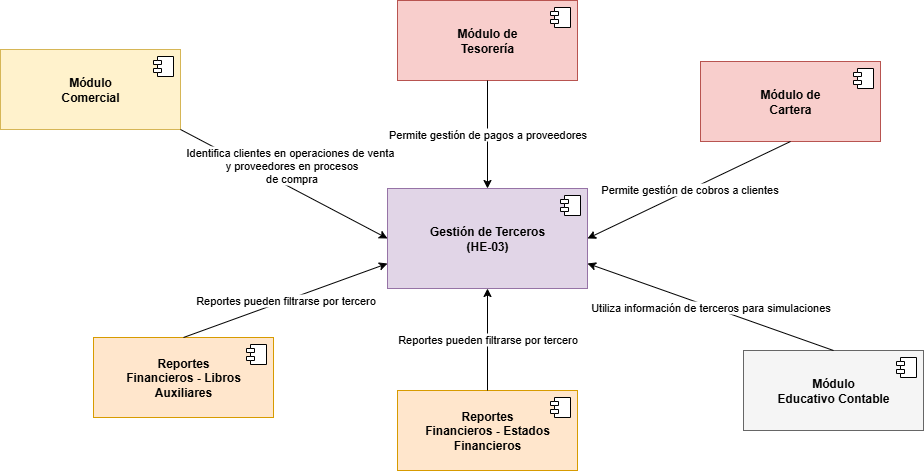

The diagram above was exported from draw.io. Its source (the exported page's mxGraphModel, read from the mxfile embedded in the PNG):
<mxGraphModel dx="1272" dy="1279" grid="0" gridSize="10" guides="1" tooltips="1" connect="1" arrows="1" fold="1" page="0" pageScale="1" pageWidth="827" pageHeight="1169" math="0" shadow="0">
  <root>
    <mxCell id="POznigIBmlAHoYkrVXnE-0" />
    <mxCell id="POznigIBmlAHoYkrVXnE-1" parent="POznigIBmlAHoYkrVXnE-0" />
    <mxCell id="eoyAQxcyZwRNu4DfYRFp-0" value="&lt;div&gt;&lt;b&gt;Gestión de Terceros&lt;/b&gt;&lt;/div&gt;&lt;div&gt;&lt;b&gt;(HE-03)&lt;/b&gt;&lt;/div&gt;" style="html=1;dropTarget=0;whiteSpace=wrap;fillColor=#e1d5e7;strokeColor=#9673a6;" parent="POznigIBmlAHoYkrVXnE-1" vertex="1">
      <mxGeometry x="276" y="-540" width="200" height="100" as="geometry" />
    </mxCell>
    <mxCell id="eoyAQxcyZwRNu4DfYRFp-1" value="" style="shape=module;jettyWidth=8;jettyHeight=4;" parent="eoyAQxcyZwRNu4DfYRFp-0" vertex="1">
      <mxGeometry x="1" width="20" height="20" relative="1" as="geometry">
        <mxPoint x="-27" y="7" as="offset" />
      </mxGeometry>
    </mxCell>
    <mxCell id="eoyAQxcyZwRNu4DfYRFp-2" value="&lt;div&gt;&lt;b&gt;Módulo&lt;/b&gt;&lt;/div&gt;&lt;div&gt;&lt;b&gt;Comercial&lt;/b&gt;&lt;/div&gt;" style="html=1;dropTarget=0;whiteSpace=wrap;fillColor=#fff2cc;strokeColor=#d6b656;" parent="POznigIBmlAHoYkrVXnE-1" vertex="1">
      <mxGeometry x="-111" y="-679" width="180" height="80" as="geometry" />
    </mxCell>
    <mxCell id="eoyAQxcyZwRNu4DfYRFp-3" value="" style="shape=module;jettyWidth=8;jettyHeight=4;" parent="eoyAQxcyZwRNu4DfYRFp-2" vertex="1">
      <mxGeometry x="1" width="20" height="20" relative="1" as="geometry">
        <mxPoint x="-27" y="7" as="offset" />
      </mxGeometry>
    </mxCell>
    <mxCell id="eoyAQxcyZwRNu4DfYRFp-4" value="&lt;div&gt;&lt;b&gt;Módulo de&lt;/b&gt;&lt;/div&gt;&lt;div&gt;&lt;b&gt;Tesorería&lt;/b&gt;&lt;/div&gt;" style="html=1;dropTarget=0;whiteSpace=wrap;fillColor=#f8cecc;strokeColor=#b85450;" parent="POznigIBmlAHoYkrVXnE-1" vertex="1">
      <mxGeometry x="286" y="-728" width="180" height="80" as="geometry" />
    </mxCell>
    <mxCell id="eoyAQxcyZwRNu4DfYRFp-5" value="" style="shape=module;jettyWidth=8;jettyHeight=4;" parent="eoyAQxcyZwRNu4DfYRFp-4" vertex="1">
      <mxGeometry x="1" width="20" height="20" relative="1" as="geometry">
        <mxPoint x="-27" y="7" as="offset" />
      </mxGeometry>
    </mxCell>
    <mxCell id="eoyAQxcyZwRNu4DfYRFp-6" value="&lt;div&gt;&lt;b&gt;Módulo de&lt;/b&gt;&lt;/div&gt;&lt;div&gt;&lt;b&gt;Cartera&lt;/b&gt;&lt;/div&gt;" style="html=1;dropTarget=0;whiteSpace=wrap;fillColor=#f8cecc;strokeColor=#b85450;" parent="POznigIBmlAHoYkrVXnE-1" vertex="1">
      <mxGeometry x="589" y="-667" width="180" height="80" as="geometry" />
    </mxCell>
    <mxCell id="eoyAQxcyZwRNu4DfYRFp-7" value="" style="shape=module;jettyWidth=8;jettyHeight=4;" parent="eoyAQxcyZwRNu4DfYRFp-6" vertex="1">
      <mxGeometry x="1" width="20" height="20" relative="1" as="geometry">
        <mxPoint x="-27" y="7" as="offset" />
      </mxGeometry>
    </mxCell>
    <mxCell id="eoyAQxcyZwRNu4DfYRFp-8" value="&lt;div&gt;&lt;b&gt;Reportes&lt;/b&gt;&lt;/div&gt;&lt;div&gt;&lt;b&gt;Financieros - Libros&lt;/b&gt;&lt;/div&gt;&lt;div&gt;&lt;b&gt;Auxiliares&lt;/b&gt;&lt;/div&gt;" style="html=1;dropTarget=0;whiteSpace=wrap;fillColor=#ffe6cc;strokeColor=#d79b00;" parent="POznigIBmlAHoYkrVXnE-1" vertex="1">
      <mxGeometry x="-18" y="-391" width="180" height="80" as="geometry" />
    </mxCell>
    <mxCell id="eoyAQxcyZwRNu4DfYRFp-9" value="" style="shape=module;jettyWidth=8;jettyHeight=4;" parent="eoyAQxcyZwRNu4DfYRFp-8" vertex="1">
      <mxGeometry x="1" width="20" height="20" relative="1" as="geometry">
        <mxPoint x="-27" y="7" as="offset" />
      </mxGeometry>
    </mxCell>
    <mxCell id="eoyAQxcyZwRNu4DfYRFp-10" value="&lt;div&gt;&lt;b&gt;Reportes&lt;/b&gt;&lt;/div&gt;&lt;div&gt;&lt;b&gt;Financieros - Estados&lt;/b&gt;&lt;/div&gt;&lt;div&gt;&lt;b&gt;Financieros&lt;/b&gt;&lt;/div&gt;" style="html=1;dropTarget=0;whiteSpace=wrap;fillColor=#ffe6cc;strokeColor=#d79b00;" parent="POznigIBmlAHoYkrVXnE-1" vertex="1">
      <mxGeometry x="286" y="-338" width="180" height="80" as="geometry" />
    </mxCell>
    <mxCell id="eoyAQxcyZwRNu4DfYRFp-11" value="" style="shape=module;jettyWidth=8;jettyHeight=4;" parent="eoyAQxcyZwRNu4DfYRFp-10" vertex="1">
      <mxGeometry x="1" width="20" height="20" relative="1" as="geometry">
        <mxPoint x="-27" y="7" as="offset" />
      </mxGeometry>
    </mxCell>
    <mxCell id="eoyAQxcyZwRNu4DfYRFp-12" value="&lt;div&gt;&lt;b&gt;Módulo&lt;/b&gt;&lt;/div&gt;&lt;div&gt;&lt;b&gt;Educativo Contable&lt;/b&gt;&lt;/div&gt;" style="html=1;dropTarget=0;whiteSpace=wrap;fillColor=#f5f5f5;strokeColor=#666666;" parent="POznigIBmlAHoYkrVXnE-1" vertex="1">
      <mxGeometry x="632" y="-378" width="180" height="80" as="geometry" />
    </mxCell>
    <mxCell id="eoyAQxcyZwRNu4DfYRFp-13" value="" style="shape=module;jettyWidth=8;jettyHeight=4;" parent="eoyAQxcyZwRNu4DfYRFp-12" vertex="1">
      <mxGeometry x="1" width="20" height="20" relative="1" as="geometry">
        <mxPoint x="-27" y="7" as="offset" />
      </mxGeometry>
    </mxCell>
    <mxCell id="eoyAQxcyZwRNu4DfYRFp-14" value="&lt;div&gt;&lt;span&gt;Identifica clientes en operaciones de venta&amp;nbsp;&lt;/span&gt;&lt;/div&gt;&lt;div&gt;&lt;span&gt;y proveedores en procesos&lt;/span&gt;&lt;/div&gt;&lt;div&gt;&lt;span&gt;de compra&lt;/span&gt;&lt;/div&gt;" style="endArrow=classic;html=1;rounded=0;exitX=1;exitY=1;exitDx=0;exitDy=0;entryX=0;entryY=0.5;entryDx=0;entryDy=0;" parent="POznigIBmlAHoYkrVXnE-1" source="eoyAQxcyZwRNu4DfYRFp-2" target="eoyAQxcyZwRNu4DfYRFp-0" edge="1">
      <mxGeometry x="-0.015" y="20" width="50" height="50" relative="1" as="geometry">
        <mxPoint x="326" y="-490" as="sourcePoint" />
        <mxPoint x="376" y="-540" as="targetPoint" />
        <mxPoint as="offset" />
      </mxGeometry>
    </mxCell>
    <mxCell id="eoyAQxcyZwRNu4DfYRFp-15" value="Permite gestión de pagos a proveedores" style="endArrow=classic;html=1;rounded=0;exitX=0.5;exitY=1;exitDx=0;exitDy=0;entryX=0.5;entryY=0;entryDx=0;entryDy=0;" parent="POznigIBmlAHoYkrVXnE-1" source="eoyAQxcyZwRNu4DfYRFp-4" target="eoyAQxcyZwRNu4DfYRFp-0" edge="1">
      <mxGeometry width="50" height="50" relative="1" as="geometry">
        <mxPoint x="326" y="-490" as="sourcePoint" />
        <mxPoint x="376" y="-540" as="targetPoint" />
      </mxGeometry>
    </mxCell>
    <mxCell id="eoyAQxcyZwRNu4DfYRFp-16" value="Permite gestión de cobros a clientes" style="endArrow=classic;html=1;rounded=0;exitX=0.5;exitY=1;exitDx=0;exitDy=0;entryX=1;entryY=0.5;entryDx=0;entryDy=0;" parent="POznigIBmlAHoYkrVXnE-1" source="eoyAQxcyZwRNu4DfYRFp-6" target="eoyAQxcyZwRNu4DfYRFp-0" edge="1">
      <mxGeometry width="50" height="50" relative="1" as="geometry">
        <mxPoint x="326" y="-490" as="sourcePoint" />
        <mxPoint x="376" y="-540" as="targetPoint" />
      </mxGeometry>
    </mxCell>
    <mxCell id="eoyAQxcyZwRNu4DfYRFp-17" value="Reportes pueden filtrarse por tercero" style="endArrow=classic;html=1;rounded=0;exitX=0.5;exitY=0;exitDx=0;exitDy=0;entryX=0;entryY=0.75;entryDx=0;entryDy=0;" parent="POznigIBmlAHoYkrVXnE-1" source="eoyAQxcyZwRNu4DfYRFp-8" target="eoyAQxcyZwRNu4DfYRFp-0" edge="1">
      <mxGeometry width="50" height="50" relative="1" as="geometry">
        <mxPoint x="326" y="-490" as="sourcePoint" />
        <mxPoint x="376" y="-540" as="targetPoint" />
      </mxGeometry>
    </mxCell>
    <mxCell id="eoyAQxcyZwRNu4DfYRFp-18" value="Reportes pueden filtrarse por tercero" style="endArrow=classic;html=1;rounded=0;exitX=0.5;exitY=0;exitDx=0;exitDy=0;entryX=0.5;entryY=1;entryDx=0;entryDy=0;" parent="POznigIBmlAHoYkrVXnE-1" source="eoyAQxcyZwRNu4DfYRFp-10" target="eoyAQxcyZwRNu4DfYRFp-0" edge="1">
      <mxGeometry width="50" height="50" relative="1" as="geometry">
        <mxPoint x="326" y="-490" as="sourcePoint" />
        <mxPoint x="376" y="-540" as="targetPoint" />
      </mxGeometry>
    </mxCell>
    <mxCell id="eoyAQxcyZwRNu4DfYRFp-19" value="Utiliza información de terceros para simulaciones" style="endArrow=classic;html=1;rounded=0;exitX=0.5;exitY=0;exitDx=0;exitDy=0;entryX=1;entryY=0.75;entryDx=0;entryDy=0;" parent="POznigIBmlAHoYkrVXnE-1" source="eoyAQxcyZwRNu4DfYRFp-12" target="eoyAQxcyZwRNu4DfYRFp-0" edge="1">
      <mxGeometry width="50" height="50" relative="1" as="geometry">
        <mxPoint x="326" y="-490" as="sourcePoint" />
        <mxPoint x="376" y="-540" as="targetPoint" />
      </mxGeometry>
    </mxCell>
  </root>
</mxGraphModel>